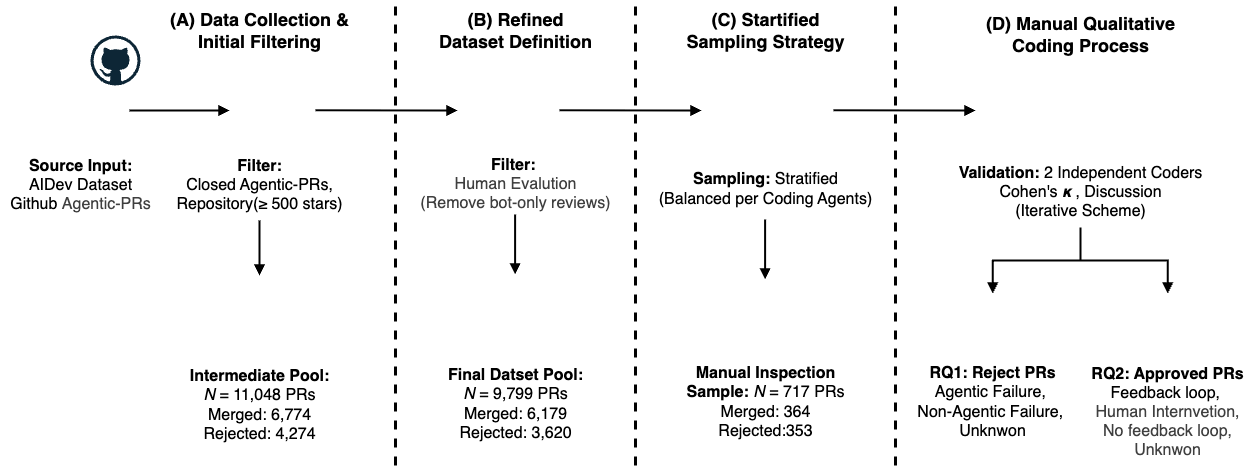

The diagram above was exported from draw.io. Its source (the exported page's mxGraphModel, read from the mxfile embedded in the PNG):
<mxGraphModel dx="1339" dy="661" grid="1" gridSize="10" guides="1" tooltips="1" connect="1" arrows="1" fold="1" page="1" pageScale="1" pageWidth="1700" pageHeight="1100" background="#FFFFFF" math="0" shadow="0">
  <root>
    <mxCell id="0" />
    <mxCell id="1" parent="0" />
    <mxCell id="3" value="&lt;b&gt;&lt;font style=&quot;font-size: 16px;&quot;&gt;Source Input:&lt;/font&gt;&lt;/b&gt;&lt;div&gt;&lt;font style=&quot;font-size: 16px;&quot;&gt;AIDev Dataset&lt;/font&gt;&lt;/div&gt;&lt;div&gt;&lt;font style=&quot;font-size: 16px;&quot;&gt;Github&amp;nbsp;&lt;span style=&quot;color: rgb(63, 63, 63); background-color: transparent;&quot;&gt;Agentic-&lt;/span&gt;&lt;span style=&quot;color: rgb(63, 63, 63); background-color: transparent;&quot;&gt;PRs&lt;/span&gt;&lt;/font&gt;&lt;/div&gt;" style="text;html=1;align=center;verticalAlign=middle;resizable=0;points=[];autosize=1;strokeColor=none;fillColor=none;" parent="1" vertex="1">
      <mxGeometry x="5" y="195" width="160" height="70" as="geometry" />
    </mxCell>
    <mxCell id="12" style="edgeStyle=none;html=1;exitX=1;exitY=0.5;exitDx=0;exitDy=0;rounded=0;curved=0;endArrow=block;endFill=1;strokeWidth=2;" parent="1" edge="1">
      <mxGeometry relative="1" as="geometry">
        <mxPoint x="134" y="155" as="sourcePoint" />
        <mxPoint x="234" y="155" as="targetPoint" />
      </mxGeometry>
    </mxCell>
    <mxCell id="17" style="edgeStyle=none;html=1;entryX=0.5;entryY=0;entryDx=0;entryDy=0;strokeWidth=2;endArrow=block;endFill=1;" parent="1" source="13" target="15" edge="1">
      <mxGeometry relative="1" as="geometry" />
    </mxCell>
    <mxCell id="13" value="&lt;b&gt;&lt;font style=&quot;font-size: 16px;&quot;&gt;Filter:&lt;/font&gt;&lt;/b&gt;&lt;div&gt;&lt;font style=&quot;font-size: 16px;&quot;&gt;Closed Agentic-PRs,&lt;/font&gt;&lt;/div&gt;&lt;div&gt;&lt;font style=&quot;font-size: 16px;&quot;&gt;Repository(≥ 500 stars)&lt;/font&gt;&lt;/div&gt;" style="text;html=1;align=center;verticalAlign=middle;resizable=0;points=[];autosize=1;strokeColor=none;fillColor=none;" parent="1" vertex="1">
      <mxGeometry x="169" y="195" width="190" height="70" as="geometry" />
    </mxCell>
    <mxCell id="14" value="&lt;b&gt;&lt;font style=&quot;font-size: 18px;&quot;&gt;(A) Data Collection &amp;amp; &lt;br&gt;Initial Filtering&lt;/font&gt;&lt;/b&gt;" style="text;html=1;align=center;verticalAlign=middle;resizable=0;points=[];autosize=1;strokeColor=none;fillColor=none;" parent="1" vertex="1">
      <mxGeometry x="164" y="45" width="200" height="60" as="geometry" />
    </mxCell>
    <mxCell id="18" value="&lt;b&gt;&lt;font style=&quot;font-size: 16px;&quot;&gt;Intermediate Pool:&lt;/font&gt;&lt;/b&gt;&lt;div&gt;&lt;font style=&quot;font-size: 16px;&quot;&gt;&lt;i&gt;N&lt;/i&gt; = 11,048 PRs&lt;/font&gt;&lt;/div&gt;&lt;div&gt;&lt;font style=&quot;font-size: 16px;&quot;&gt;Merged: 6,774&lt;/font&gt;&lt;/div&gt;&lt;div&gt;&lt;font style=&quot;font-size: 16px;&quot;&gt;Rejected: 4,274&lt;/font&gt;&lt;/div&gt;" style="text;html=1;align=center;verticalAlign=middle;resizable=0;points=[];autosize=1;strokeColor=none;fillColor=none;" parent="1" vertex="1">
      <mxGeometry x="184" y="405" width="160" height="90" as="geometry" />
    </mxCell>
    <mxCell id="20" value="" style="endArrow=none;dashed=1;html=1;strokeWidth=3;" parent="1" edge="1">
      <mxGeometry width="50" height="50" relative="1" as="geometry">
        <mxPoint x="400" y="51" as="sourcePoint" />
        <mxPoint x="400" y="512" as="targetPoint" />
      </mxGeometry>
    </mxCell>
    <mxCell id="23" value="&lt;b&gt;&lt;font style=&quot;font-size: 18px;&quot;&gt;(B) Refined &lt;br&gt;Dataset Definition&lt;/font&gt;&lt;/b&gt;" style="text;html=1;align=center;verticalAlign=middle;resizable=0;points=[];autosize=1;strokeColor=none;fillColor=none;" parent="1" vertex="1">
      <mxGeometry x="430" y="45" width="180" height="60" as="geometry" />
    </mxCell>
    <mxCell id="24" value="&lt;b&gt;&lt;font style=&quot;font-size: 16px;&quot;&gt;Filter:&amp;nbsp;&lt;/font&gt;&lt;/b&gt;&lt;div&gt;&lt;span style=&quot;color: rgb(63, 63, 63); background-color: transparent;&quot;&gt;&lt;font style=&quot;font-size: 16px;&quot;&gt;Human Evalution&lt;/font&gt;&lt;/span&gt;&lt;div&gt;&lt;span style=&quot;color: rgb(63, 63, 63); background-color: transparent;&quot;&gt;&lt;font style=&quot;font-size: 16px;&quot;&gt;(Remove bot-only reviews)&lt;/font&gt;&lt;/span&gt;&lt;/div&gt;&lt;/div&gt;" style="text;html=1;align=center;verticalAlign=middle;resizable=0;points=[];autosize=1;strokeColor=none;fillColor=none;" parent="1" vertex="1">
      <mxGeometry x="415" y="194" width="210" height="70" as="geometry" />
    </mxCell>
    <mxCell id="26" style="edgeStyle=none;html=1;entryX=0.5;entryY=0;entryDx=0;entryDy=0;strokeWidth=2;endArrow=block;endFill=1;" parent="1" edge="1">
      <mxGeometry relative="1" as="geometry">
        <mxPoint x="519.6" y="259" as="sourcePoint" />
        <mxPoint x="519.6" y="319" as="targetPoint" />
      </mxGeometry>
    </mxCell>
    <mxCell id="27" value="&lt;b&gt;&lt;font style=&quot;font-size: 16px;&quot;&gt;Final Datset Pool:&lt;/font&gt;&lt;/b&gt;&lt;div&gt;&lt;font style=&quot;font-size: 16px;&quot;&gt;&lt;i&gt;N&lt;/i&gt; = 9,799 PRs&lt;/font&gt;&lt;/div&gt;&lt;div&gt;&lt;font style=&quot;font-size: 16px;&quot;&gt;Merged: 6,179&lt;/font&gt;&lt;/div&gt;&lt;div&gt;&lt;font style=&quot;font-size: 16px;&quot;&gt;Rejected: 3,620&lt;/font&gt;&lt;/div&gt;" style="text;html=1;align=center;verticalAlign=middle;resizable=0;points=[];autosize=1;strokeColor=none;fillColor=none;" parent="1" vertex="1">
      <mxGeometry x="440" y="404" width="160" height="90" as="geometry" />
    </mxCell>
    <mxCell id="30" value="&lt;b&gt;&lt;font style=&quot;font-size: 18px;&quot;&gt;(C) Startified&lt;br&gt;Sampling Strategy&lt;/font&gt;&lt;/b&gt;" style="text;html=1;align=center;verticalAlign=middle;resizable=0;points=[];autosize=1;strokeColor=none;fillColor=none;" parent="1" vertex="1">
      <mxGeometry x="680" y="45" width="180" height="60" as="geometry" />
    </mxCell>
    <mxCell id="32" value="&lt;font style=&quot;font-size: 16px;&quot;&gt;&lt;b&gt;Sampling:&amp;nbsp;&lt;/b&gt;&lt;span style=&quot;background-color: transparent;&quot;&gt;Stratified&lt;/span&gt;&lt;/font&gt;&lt;div&gt;&lt;div&gt;&lt;font style=&quot;font-size: 16px;&quot;&gt;(Balanced per Coding Agents)&lt;/font&gt;&lt;/div&gt;&lt;/div&gt;" style="text;html=1;align=center;verticalAlign=middle;resizable=0;points=[];autosize=1;strokeColor=none;fillColor=none;" parent="1" vertex="1">
      <mxGeometry x="650" y="209" width="240" height="50" as="geometry" />
    </mxCell>
    <mxCell id="33" style="edgeStyle=none;html=1;entryX=0.5;entryY=0;entryDx=0;entryDy=0;strokeWidth=2;endArrow=block;endFill=1;" parent="1" edge="1">
      <mxGeometry relative="1" as="geometry">
        <mxPoint x="769.6000000000001" y="264" as="sourcePoint" />
        <mxPoint x="769.6000000000001" y="324" as="targetPoint" />
      </mxGeometry>
    </mxCell>
    <mxCell id="35" value="&lt;div&gt;&lt;b&gt;&lt;font style=&quot;font-size: 16px;&quot;&gt;Manual Inspection&lt;/font&gt;&lt;/b&gt;&lt;/div&gt;&lt;div&gt;&lt;font style=&quot;font-size: 16px;&quot;&gt;&lt;b style=&quot;&quot;&gt;Sample:&lt;/b&gt; &lt;i&gt;N&lt;/i&gt; = 717 PRs&lt;/font&gt;&lt;/div&gt;&lt;div&gt;&lt;font style=&quot;font-size: 16px;&quot;&gt;Merged: 364&lt;/font&gt;&lt;/div&gt;&lt;div&gt;&lt;font style=&quot;font-size: 16px;&quot;&gt;Rejected:353&lt;/font&gt;&lt;/div&gt;" style="text;html=1;align=center;verticalAlign=middle;resizable=0;points=[];autosize=1;strokeColor=none;fillColor=none;" parent="1" vertex="1">
      <mxGeometry x="680" y="402" width="180" height="90" as="geometry" />
    </mxCell>
    <mxCell id="38" value="&lt;b&gt;&lt;font style=&quot;font-size: 18px;&quot;&gt;(D) Manual Qualitative&lt;br&gt;Coding Process&lt;/font&gt;&lt;/b&gt;" style="text;html=1;align=center;verticalAlign=middle;resizable=0;points=[];autosize=1;strokeColor=none;fillColor=none;" parent="1" vertex="1">
      <mxGeometry x="980" y="49" width="210" height="60" as="geometry" />
    </mxCell>
    <mxCell id="41" value="&lt;b&gt;&lt;font style=&quot;font-size: 16px;&quot;&gt;RQ1: Reject PRs&lt;/font&gt;&lt;/b&gt;&lt;div&gt;&lt;div&gt;&lt;font style=&quot;font-size: 16px;&quot;&gt;Agentic Failure,&amp;nbsp;&lt;/font&gt;&lt;/div&gt;&lt;div&gt;&lt;font style=&quot;font-size: 16px;&quot;&gt;Non-Agentic Failure,&amp;nbsp;&lt;/font&gt;&lt;/div&gt;&lt;div&gt;&lt;font style=&quot;font-size: 16px;&quot;&gt;Unknwon&lt;/font&gt;&lt;/div&gt;&lt;/div&gt;" style="text;html=1;align=center;verticalAlign=middle;resizable=0;points=[];autosize=1;strokeColor=none;fillColor=none;" parent="1" vertex="1">
      <mxGeometry x="912.25" y="402" width="170" height="90" as="geometry" />
    </mxCell>
    <mxCell id="51" style="edgeStyle=orthogonalEdgeStyle;html=1;rounded=0;curved=0;strokeWidth=2;endArrow=block;endFill=1;" parent="1" source="45" target="42" edge="1">
      <mxGeometry relative="1" as="geometry" />
    </mxCell>
    <mxCell id="43" value="&lt;b&gt;&lt;font style=&quot;font-size: 16px;&quot;&gt;RQ2: Approved PRs&lt;/font&gt;&lt;/b&gt;&lt;div&gt;&lt;div&gt;&lt;font style=&quot;font-size: 16px;&quot;&gt;Feedback loop,&amp;nbsp;&lt;/font&gt;&lt;/div&gt;&lt;div&gt;&lt;span style=&quot;color: rgb(63, 63, 63); background-color: transparent;&quot;&gt;&lt;font style=&quot;font-size: 16px;&quot;&gt;Human Internvetion,&lt;/font&gt;&lt;/span&gt;&lt;/div&gt;&lt;div&gt;&lt;span style=&quot;color: rgb(63, 63, 63); background-color: transparent;&quot;&gt;&lt;font style=&quot;font-size: 16px;&quot;&gt;No feedback loop,&lt;/font&gt;&lt;/span&gt;&lt;/div&gt;&lt;div&gt;&lt;span style=&quot;color: rgb(63, 63, 63); background-color: transparent;&quot;&gt;&lt;font style=&quot;font-size: 16px;&quot;&gt;Unknwon&lt;/font&gt;&lt;/span&gt;&lt;/div&gt;&lt;/div&gt;" style="text;html=1;align=center;verticalAlign=middle;resizable=0;points=[];autosize=1;strokeColor=none;fillColor=none;" parent="1" vertex="1">
      <mxGeometry x="1082.25" y="402" width="180" height="110" as="geometry" />
    </mxCell>
    <mxCell id="49" style="edgeStyle=orthogonalEdgeStyle;html=1;entryX=0.5;entryY=0;entryDx=0;entryDy=0;strokeWidth=2;endArrow=block;endFill=1;rounded=0;" parent="1" source="45" target="40" edge="1">
      <mxGeometry relative="1" as="geometry" />
    </mxCell>
    <mxCell id="45" value="&lt;font style=&quot;font-size: 16px;&quot;&gt;&lt;b&gt;Validation:&amp;nbsp;&lt;/b&gt;&lt;span style=&quot;background-color: transparent;&quot;&gt;2 Independent Coders&lt;/span&gt;&lt;/font&gt;&lt;div&gt;&lt;font style=&quot;font-size: 16px;&quot;&gt;Cohen's &lt;i&gt;&lt;b&gt;κ&lt;/b&gt;&lt;/i&gt;&amp;nbsp;, Discussion&lt;br&gt;(Iterative Scheme)&lt;/font&gt;&lt;/div&gt;" style="text;html=1;align=center;verticalAlign=middle;resizable=0;points=[];autosize=1;strokeColor=none;fillColor=none;" parent="1" vertex="1">
      <mxGeometry x="950" y="202" width="270" height="70" as="geometry" />
    </mxCell>
    <mxCell id="8" value="" style="shape=image;verticalLabelPosition=bottom;labelBackgroundColor=default;verticalAlign=top;aspect=fixed;imageAspect=0;image=https://cdn-icons-png.flaticon.com/512/107/107799.png;" parent="1" vertex="1">
      <mxGeometry x="230" y="121" width="68" height="68" as="geometry" />
    </mxCell>
    <mxCell id="10" value="" style="shape=image;verticalLabelPosition=bottom;labelBackgroundColor=default;verticalAlign=top;aspect=fixed;imageAspect=0;image=https://cdn-icons-png.flaticon.com/512/149/149206.png;" parent="1" vertex="1">
      <mxGeometry x="45" y="109" width="80" height="80" as="geometry" />
    </mxCell>
    <mxCell id="11" value="" style="dashed=0;outlineConnect=0;html=1;align=center;labelPosition=center;verticalLabelPosition=bottom;verticalAlign=top;shape=mxgraph.weblogos.github" parent="1" vertex="1">
      <mxGeometry x="95" y="80" width="50" height="50" as="geometry" />
    </mxCell>
    <mxCell id="15" value="" style="shape=image;verticalLabelPosition=bottom;labelBackgroundColor=default;verticalAlign=top;aspect=fixed;imageAspect=0;image=https://cdn-icons-png.flaticon.com/512/35/35920.png;" parent="1" vertex="1">
      <mxGeometry x="220" y="320" width="88" height="88" as="geometry" />
    </mxCell>
    <mxCell id="22" value="" style="shape=image;verticalLabelPosition=bottom;labelBackgroundColor=default;verticalAlign=top;aspect=fixed;imageAspect=0;image=https://cdn-icons-png.flaticon.com/512/107/107799.png;" parent="1" vertex="1">
      <mxGeometry x="486" y="121" width="68" height="68" as="geometry" />
    </mxCell>
    <mxCell id="25" value="" style="shape=image;verticalLabelPosition=bottom;labelBackgroundColor=default;verticalAlign=top;aspect=fixed;imageAspect=0;image=https://cdn-icons-png.flaticon.com/512/35/35920.png;" parent="1" vertex="1">
      <mxGeometry x="476" y="319" width="88" height="88" as="geometry" />
    </mxCell>
    <mxCell id="31" value="" style="shape=image;verticalLabelPosition=bottom;labelBackgroundColor=default;verticalAlign=top;aspect=fixed;imageAspect=0;image=https://cdn-icons-png.flaticon.com/512/839/839947.png;" parent="1" vertex="1">
      <mxGeometry x="730" y="119" width="80" height="80" as="geometry" />
    </mxCell>
    <mxCell id="34" value="" style="shape=image;verticalLabelPosition=bottom;labelBackgroundColor=default;verticalAlign=top;aspect=fixed;imageAspect=0;image=https://static.thenounproject.com/png/152575-200.png;" parent="1" vertex="1">
      <mxGeometry x="725" y="324" width="90" height="90" as="geometry" />
    </mxCell>
    <mxCell id="40" value="" style="shape=image;verticalLabelPosition=bottom;labelBackgroundColor=default;verticalAlign=top;aspect=fixed;imageAspect=0;image=https://static.thenounproject.com/png/2931833-200.png;" parent="1" vertex="1">
      <mxGeometry x="966.75" y="338" width="61" height="61" as="geometry" />
    </mxCell>
    <mxCell id="42" value="" style="shape=image;verticalLabelPosition=bottom;labelBackgroundColor=default;verticalAlign=top;aspect=fixed;imageAspect=0;image=https://cdn-icons-png.flaticon.com/512/51/51879.png;" parent="1" vertex="1">
      <mxGeometry x="1141.25" y="338" width="62" height="62" as="geometry" />
    </mxCell>
    <mxCell id="44" value="" style="shape=image;verticalLabelPosition=bottom;labelBackgroundColor=default;verticalAlign=top;aspect=fixed;imageAspect=0;image=https://cdn-icons-png.flaticon.com/512/51/51209.png;" parent="1" vertex="1">
      <mxGeometry x="1052" y="130" width="66" height="66" as="geometry" />
    </mxCell>
    <mxCell id="57" style="edgeStyle=none;html=1;exitX=1;exitY=0.5;exitDx=0;exitDy=0;rounded=0;curved=0;endArrow=block;endFill=1;strokeWidth=2;" edge="1" parent="1">
      <mxGeometry relative="1" as="geometry">
        <mxPoint x="320" y="154.74" as="sourcePoint" />
        <mxPoint x="462" y="155.03" as="targetPoint" />
      </mxGeometry>
    </mxCell>
    <mxCell id="60" style="edgeStyle=none;html=1;exitX=1;exitY=0.5;exitDx=0;exitDy=0;rounded=0;curved=0;endArrow=block;endFill=1;strokeWidth=2;" edge="1" parent="1">
      <mxGeometry relative="1" as="geometry">
        <mxPoint x="564" y="154.74" as="sourcePoint" />
        <mxPoint x="706" y="155.03" as="targetPoint" />
      </mxGeometry>
    </mxCell>
    <mxCell id="61" style="edgeStyle=none;html=1;exitX=1;exitY=0.5;exitDx=0;exitDy=0;rounded=0;curved=0;endArrow=block;endFill=1;strokeWidth=2;" edge="1" parent="1">
      <mxGeometry relative="1" as="geometry">
        <mxPoint x="838" y="154.74000000000004" as="sourcePoint" />
        <mxPoint x="980" y="155.03" as="targetPoint" />
      </mxGeometry>
    </mxCell>
    <mxCell id="63" value="" style="endArrow=none;dashed=1;html=1;strokeWidth=3;" edge="1" parent="1">
      <mxGeometry width="50" height="50" relative="1" as="geometry">
        <mxPoint x="640" y="51" as="sourcePoint" />
        <mxPoint x="640" y="512" as="targetPoint" />
      </mxGeometry>
    </mxCell>
    <mxCell id="65" value="" style="endArrow=none;dashed=1;html=1;strokeWidth=3;" edge="1" parent="1">
      <mxGeometry width="50" height="50" relative="1" as="geometry">
        <mxPoint x="900" y="51" as="sourcePoint" />
        <mxPoint x="900" y="512" as="targetPoint" />
      </mxGeometry>
    </mxCell>
  </root>
</mxGraphModel>